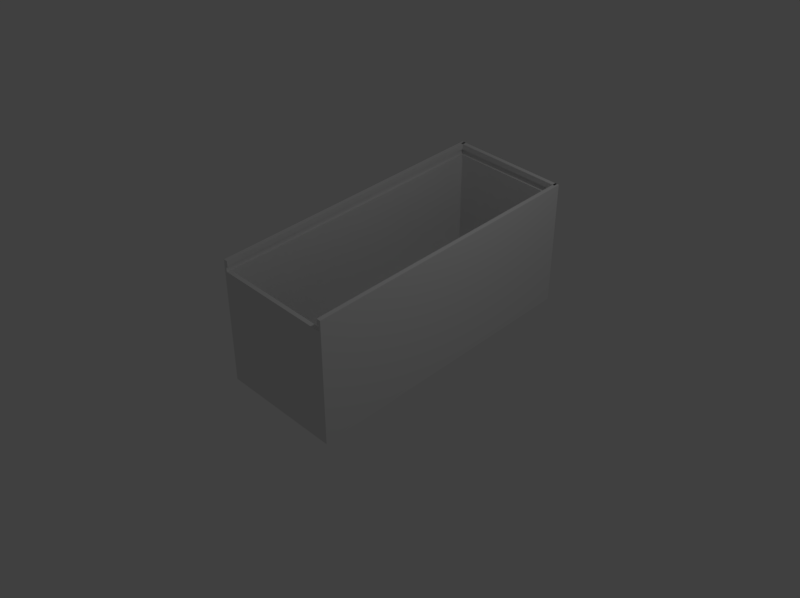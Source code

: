 # Source: BoxInsert1.blend  (saved by Blender 2.79.0; exported with 4.5.12 LTS)
import bpy
from mathutils import Matrix  # noqa: F401  (used for matrix-valued properties, if any)

bpy.ops.wm.read_factory_settings(use_empty=True)
scene = bpy.context.scene
scene.name = 'Scene'

# ---- collections
col_collection_1 = bpy.data.collections.new('Collection 1'); scene.collection.children.link(col_collection_1)

# ---- world
world_world = bpy.data.worlds.new('World'); scene.world = world_world
world_world.color = (0.05088, 0.05088, 0.05088)
world_world.use_sun_shadow = False
world_world.sun_shadow_jitter_overblur = 0.0
world_world.cycles.sampling_method = 'MANUAL'

# ---- cameras
cam_camera = bpy.data.cameras.new('Camera')
cam_camera.clip_end = 100.0
cam_camera.lens = 43.96
cam_camera.sensor_width = 32.0
cam_camera.sensor_height = 18.0
cam_camera.ortho_scale = 7.314
cam_camera.dof.focus_distance = 0.0
cam_camera.dof.aperture_fstop = 128.0

# ---- lights
light_lamp = bpy.data.lights.new('Lamp', 'POINT')
light_lamp.transmission_factor = 0.0
light_lamp.cutoff_distance = 30.0
light_lamp.energy = 100.0
light_lamp.shadow_buffer_clip_start = 1.001
light_lamp.shadow_soft_size = 0.1
light_lamp.shadow_maximum_resolution = 0.006
light_lamp.use_absolute_resolution = True

# ---- meshes
me_cube2 = bpy.data.meshes.new('Cube2')
me_cube2.from_pydata([(-1.0, -2.535, 1.0), (-1.0, 2.535, 1.0), (-1.0, 2.535, 1.1), (-1.0, -2.535, 1.1), (-1.018, 2.5, 1.0), (1.018, 2.5, 1.0), (1.018, 2.5, 1.1), (-1.018, 2.5, 1.1), (1.0, 2.535, 1.0), (1.0, -2.535, 1.0), (1.0, -2.535, 1.1), (1.0, 2.535, 1.1), (-1.035, -2.535, 1.0), (-1.035, 2.535, 1.0), (-1.035, 2.535, 1.1), (-1.035, -2.535, 1.1), (-1.018, 2.535, 1.0), (1.018, 2.535, 1.0), (1.018, 2.535, 1.1), (-1.018, 2.535, 1.1), (1.035, 2.535, 1.0), (1.035, -2.535, 1.0), (1.035, -2.535, 1.1), (1.035, 2.535, 1.1)], [], [(0, 1, 2, 3), (4, 5, 6, 7), (8, 9, 10, 11), (12, 15, 14, 13), (16, 19, 18, 17), (20, 23, 22, 21), (5, 4, 16, 17), (10, 9, 21, 22), (8, 11, 23, 20), (7, 6, 18, 19), (6, 5, 17, 18), (1, 0, 12, 13), (11, 10, 22, 23), (4, 7, 19, 16), (2, 1, 13, 14), (0, 3, 15, 12), (3, 2, 14, 15), (9, 8, 20, 21)])
me_cube2.use_remesh_preserve_volume = False
me_cube2.use_remesh_preserve_attributes = False
me_cube2.use_mirror_vertex_groups = False
me_cube2.update()
me_cube = bpy.data.meshes.new('Cube')
me_cube.from_pydata([(-1.035, -2.535, -1.035), (-1.035, 2.535, -1.035), (1.035, 2.535, -1.035), (1.035, -2.535, -1.035), (-1.035, -2.535, 1.0), (-1.035, 2.535, 1.0), (1.035, 2.535, 1.0), (1.035, -2.535, 1.0), (-0.965, -2.535, 1.1), (-0.965, 2.535, 1.1), (-0.965, 2.535, 1.2), (-0.965, -2.535, 1.2), (-1.0, 2.465, 1.1), (1.0, 2.465, 1.1), (1.0, 2.465, 1.2), (-1.0, 2.465, 1.2), (0.965, 2.535, 1.1), (0.965, -2.535, 1.1), (0.965, -2.535, 1.2), (0.965, 2.535, 1.2), (-0.965, -2.465, -0.965), (-0.965, 2.465, -0.965), (0.965, 2.465, -0.965), (0.965, -2.465, -0.965), (-0.965, -2.465, 1.0), (-0.965, 2.465, 1.0), (0.965, 2.465, 1.0), (0.965, -2.465, 1.0), (-1.035, -2.535, 1.1), (-1.035, 2.535, 1.1), (-1.035, 2.535, 1.2), (-1.035, -2.535, 1.2), (-1.0, 2.535, 1.1), (1.0, 2.535, 1.1), (1.0, 2.535, 1.2), (-1.0, 2.535, 1.2), (1.035, 2.535, 1.1), (1.035, -2.535, 1.1), (1.035, -2.535, 1.2), (1.035, 2.535, 1.2)], [], [(0, 1, 2, 3), (0, 4, 5, 1), (1, 5, 6, 2), (2, 6, 7, 3), (3, 7, 4, 0), (8, 9, 10, 11), (12, 13, 14, 15), (16, 17, 18, 19), (20, 23, 22, 21), (20, 21, 25, 24), (21, 22, 26, 25), (22, 23, 27, 26), (23, 20, 24, 27), (28, 31, 30, 29), (32, 35, 34, 33), (36, 39, 38, 37), (13, 12, 32, 33), (11, 10, 30, 31), (16, 19, 39, 36), (15, 14, 34, 35), (18, 17, 37, 38), (8, 11, 31, 28), (4, 7, 27, 24), (10, 9, 29, 30), (6, 5, 25, 26), (17, 16, 36, 37), (9, 8, 28, 29), (12, 15, 35, 32), (5, 4, 24, 25), (14, 13, 33, 34), (7, 6, 26, 27), (19, 18, 38, 39)])
me_cube.use_remesh_preserve_volume = False
me_cube.use_remesh_preserve_attributes = False
me_cube.use_mirror_vertex_groups = False
me_cube.update()

# ---- objects
ob_cube2 = bpy.data.objects.new('Cube2', me_cube2)
ob_cube = bpy.data.objects.new('Cube', me_cube)
ob_lamp = bpy.data.objects.new('Lamp', light_lamp)
ob_camera = bpy.data.objects.new('Camera', cam_camera)

# ---- transforms, parenting, visibility, modifiers, constraints
ob_cube2.location = (0.0, 0.0, 0.0)
ob_cube2.lineart.crease_threshold = 0.0
ob_cube.location = (0.0, 0.0, 0.0)
ob_cube.lineart.crease_threshold = 0.0
ob_lamp.location = (4.076, 1.005, 5.904)
ob_lamp.rotation_euler = (0.6503, 0.05522, 1.866)
ob_lamp.lock_rotations_4d = False
ob_lamp.empty_display_type = 'ARROWS'
ob_lamp.color = (0.0, 0.0, 0.0, 0.0)
ob_lamp.lineart.crease_threshold = 0.0
ob_camera.location = (10.0, -10.0, 10.0)
ob_camera.rotation_euler = (0.9425, 0.0, 0.7854)
ob_camera.lock_rotations_4d = False
ob_camera.empty_display_type = 'ARROWS'
ob_camera.color = (0.0, 0.0, 0.0, 0.0)
ob_camera.display_type = 'WIRE'
ob_camera.lineart.crease_threshold = 0.0

# ---- collection membership
col_collection_1.objects.link(ob_cube2)
col_collection_1.objects.link(ob_cube)
col_collection_1.objects.link(ob_lamp)
col_collection_1.objects.link(ob_camera)

# ---- scene / render settings (as saved in the file)
scene.camera = ob_camera
scene.frame_start = 1; scene.frame_end = 250; scene.frame_set(1)
scene.render.engine = 'BLENDER_EEVEE_NEXT'
scene.render.resolution_x = 480
scene.render.resolution_y = 359
scene.render.resolution_percentage = 50
scene.render.dither_intensity = 0.0
scene.cycles.use_denoising = False
scene.cycles.samples = 128
scene.cycles.sampling_pattern = 'TABULATED_SOBOL'
scene.cycles.use_adaptive_sampling = False
scene.cycles.use_light_tree = False
scene.cycles.blur_glossy = 0.0
scene.cycles.sample_clamp_indirect = 0.0
scene.view_settings.view_transform = 'Standard'
scene.unit_settings.scale_length = 0.0254
bpy.context.view_layer.update()
